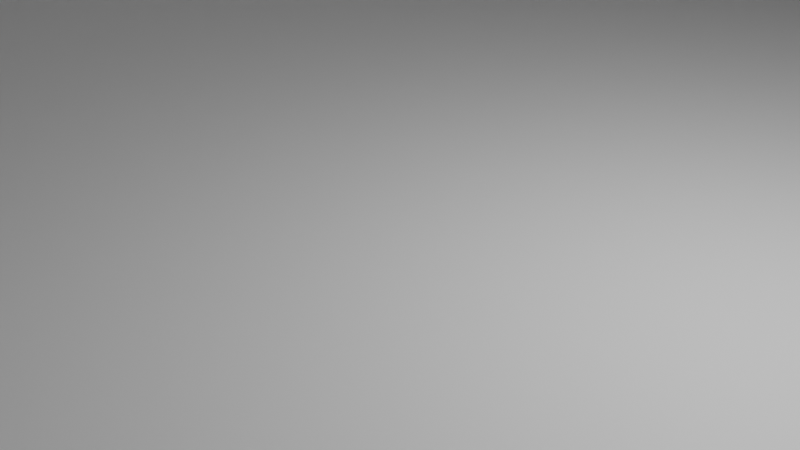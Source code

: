 # Source: BasicApartamentBuilding2.blend  (saved by Blender 3.1.7; exported with 4.5.12 LTS)
import bpy
from mathutils import Matrix  # noqa: F401  (used for matrix-valued properties, if any)

bpy.ops.wm.read_factory_settings(use_empty=True)
scene = bpy.context.scene
scene.name = 'Scene'

# ---- collections
col_collection = bpy.data.collections.new('Collection'); scene.collection.children.link(col_collection)

# ---- materials (node trees are filled in below, after node groups)
mat_material = bpy.data.materials.new('Material')
mat_material.alpha_threshold = 0.0
mat_material.use_transparent_shadow = False
mat_material.line_color = (0.0, 0.0, 0.0, 1.0)

# ---- material node trees
mat_material.use_nodes = True; mat_material.node_tree.nodes.clear()
_N = mat_material.node_tree.nodes; _L = mat_material.node_tree.links
n0 = _N.new('ShaderNodeOutputMaterial'); n0.name = 'Material Output'; n0.location = (300, 300)
n1 = _N.new('ShaderNodeBsdfPrincipled'); n1.name = 'Principled BSDF'; n1.location = (10, 300)
n1.distribution = 'GGX'
n1.subsurface_method = 'RANDOM_WALK_SKIN'
n1.inputs[2].default_value = 0.4
n1.inputs[3].default_value = 1.45
n1.inputs[27].default_value = (0.0, 0.0, 0.0, 1.0)
n1.inputs[28].default_value = 1.0
_L.new(n1.outputs[0], n0.inputs[0])
n0.is_active_output = True

# ---- world
world_world = bpy.data.worlds.new('World'); scene.world = world_world
world_world.use_nodes = True; world_world.node_tree.nodes.clear()
_N = world_world.node_tree.nodes; _L = world_world.node_tree.links
n0 = _N.new('ShaderNodeOutputWorld'); n0.name = 'World Output'; n0.location = (300, 300)
n1 = _N.new('ShaderNodeBackground'); n1.name = 'Background'; n1.location = (10, 300)
n1.inputs[0].default_value = (0.05088, 0.05088, 0.05088, 1.0)
_L.new(n1.outputs[0], n0.inputs[0])
n0.is_active_output = True
world_world.color = (0.05088, 0.05088, 0.05088)
world_world.use_sun_shadow = False
world_world.sun_shadow_jitter_overblur = 0.0

# ---- cameras
cam_camera = bpy.data.cameras.new('Camera')
cam_camera.clip_end = 100.0
cam_camera.ortho_scale = 7.314

# ---- lights
light_light = bpy.data.lights.new('Light', 'POINT')
light_light.transmission_factor = 0.0
light_light.energy = 1000.0
light_light.shadow_soft_size = 0.1
light_light.shadow_maximum_resolution = 0.006
light_light.use_absolute_resolution = True

# ---- meshes
me_cube = bpy.data.meshes.new('Cube')
me_cube.from_pydata([(1.0, 1.0, 1.0), (1.0, 1.0, -1.0), (1.0, -1.0, 1.0), (1.0, -1.0, -1.0), (-1.0, 1.0, 1.0), (-1.0, 1.0, -1.0), (-1.0, -1.0, 1.0), (-1.0, -1.0, -1.0)], [], [(0, 4, 6, 2), (3, 2, 6, 7), (7, 6, 4, 5), (5, 1, 3, 7), (1, 0, 2, 3), (5, 4, 0, 1)])
_uv = me_cube.uv_layers.new(name='UVMap')
_uv.uv.foreach_set('vector', [0.625, 0.5, 0.875, 0.5, 0.875, 0.75, 0.625, 0.75, 0.375, 0.75, 0.625, 0.75, 0.625, 1.0, 0.375, 1.0, 0.375, 0.0, 0.625, 0.0, 0.625, 0.25, 0.375, 0.25, 0.125, 0.5, 0.375, 0.5, 0.375, 0.75, 0.125, 0.75, 0.375, 0.5, 0.625, 0.5, 0.625, 0.75, 0.375, 0.75, 0.375, 0.25, 0.625, 0.25, 0.625, 0.5, 0.375, 0.5])
me_cube.materials.append(mat_material)
me_cube.use_remesh_preserve_volume = False
me_cube.use_remesh_preserve_attributes = False
me_cube.use_mirror_vertex_groups = False
me_cube.update()

# ---- objects
ob_cube = bpy.data.objects.new('Cube', me_cube)
ob_light = bpy.data.objects.new('Light', light_light)
ob_camera = bpy.data.objects.new('Camera', cam_camera)

# ---- transforms, parenting, visibility, modifiers, constraints
ob_cube.location = (0.0, 0.0, 12.0)
ob_cube.scale = (12.0, 50.0, 12.0)
ob_cube.lock_rotations_4d = False
ob_cube.empty_display_type = 'ARROWS'
ob_cube.lineart.crease_threshold = 0.0
ob_light.location = (4.076, 1.005, 5.904)
ob_light.rotation_euler = (0.6503, 0.05522, 1.866)
ob_light.lock_rotations_4d = False
ob_light.empty_display_type = 'ARROWS'
ob_light.color = (0.0, 0.0, 0.0, 0.0)
ob_light.lineart.crease_threshold = 0.0
ob_camera.location = (7.359, -6.926, 4.958)
ob_camera.rotation_euler = (1.109, 0.0, 0.8149)
ob_camera.lock_rotations_4d = False
ob_camera.empty_display_type = 'ARROWS'
ob_camera.color = (0.0, 0.0, 0.0, 0.0)
ob_camera.display_type = 'WIRE'
ob_camera.lineart.crease_threshold = 0.0

# ---- collection membership
col_collection.objects.link(ob_cube)
col_collection.objects.link(ob_light)
col_collection.objects.link(ob_camera)

# ---- scene / render settings (as saved in the file)
scene.camera = ob_camera
scene.frame_start = 1; scene.frame_end = 250; scene.frame_set(1)
scene.render.engine = 'BLENDER_EEVEE_NEXT'
scene.cycles.sampling_pattern = 'TABULATED_SOBOL'
scene.cycles.use_light_tree = False
scene.view_settings.view_transform = 'Filmic'
bpy.context.view_layer.update()
